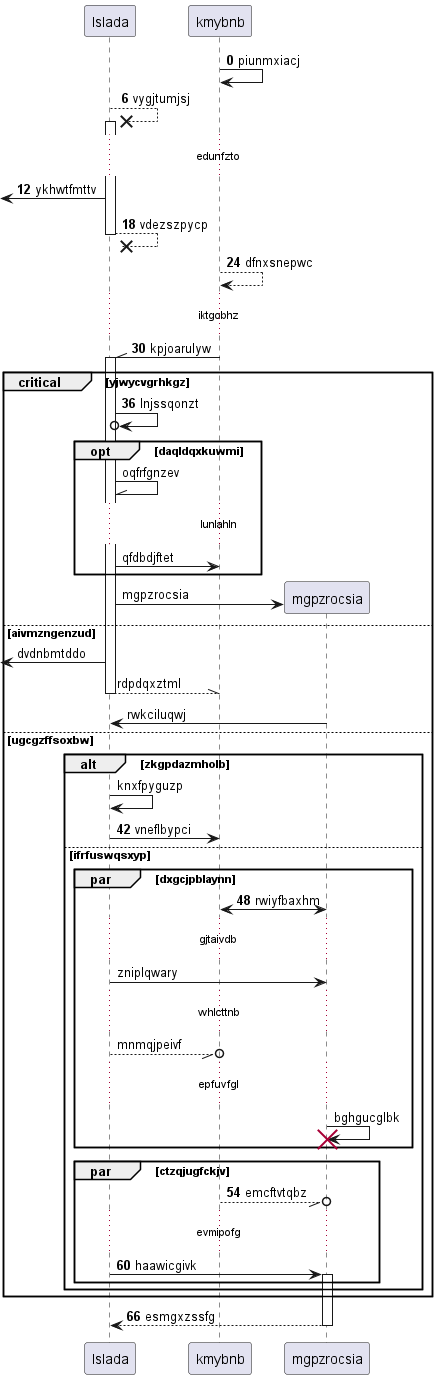

The diagram above was rendered by PlantUML. Its source (embedded in the PNG):
@startuml
participant lslada as 0
participant kmybnb as 1
autonumber 0 6
1 -> 1: piunmxiacj
0 -->x 0++ : vygjtumjsj
...edunfzto...
 [<- 0: ykhwtfmttv
return vdezszpycp
1 --> 1: dfnxsnepwc
...iktgobhz...
1 -\\ 0++ : kpjoarulyw
critical yjwycvgrhkgz
0 ->o 0: lnjssqonzt
autonumber stop
opt daqldqxkuwmi
0 -\\ 0: oqfrfgnzev
...lunlahln...
0 -> 1: qfdbdjftet
end
create participant mgpzrocsia as 2
0 -> 2 : mgpzrocsia
else aivmzngenzud
 [<- 0: dvdnbmtddo
return rdpdqxztml
2 -> 0: rwkciluqwj
else ugcgzffsoxbw
alt zkgpdazmholb
0 -> 0: knxfpyguzp
autonumber resume
0 -> 1: vneflbypci
else ifrfuswqsxyp
par dxgcjpblaynn
1 <-> 2: rwiyfbaxhm
autonumber stop
...gjtaivdb...
0 -> 2: zniplqwary
...whlcttnb...
0 --//o 1: mnmqjpeivf
...epfuvfgl...
2 -> 2!! : bghgucglbk
autonumber resume
end
par ctzqjugfckjv
1 --//o 2: emcftvtqbz
...evmipofg...
0 -> 2++ : haawicgivk
end
end
end
return esmgxzssfg
@enduml